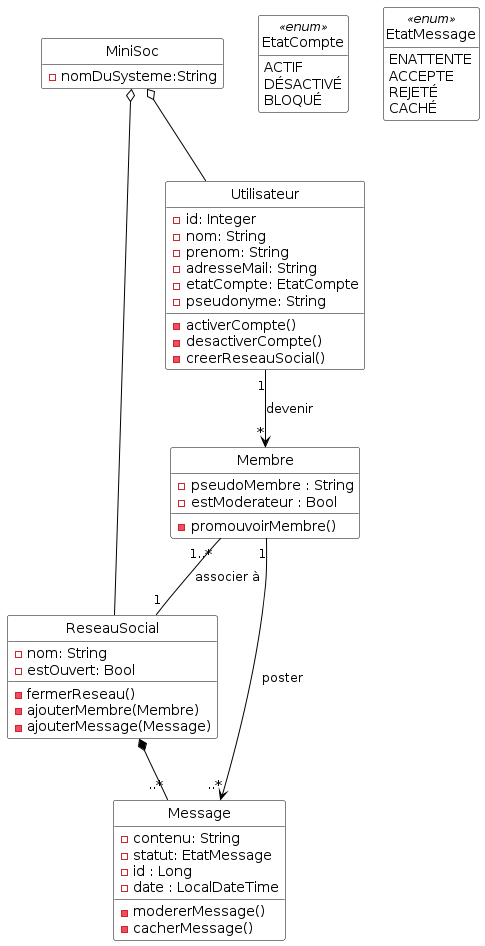

The diagram above was rendered by PlantUML. Its source (embedded in the PNG):
@startuml

'Diagramme de classes (PlantUML)'

'Configuration charte graphique'
hide empty methods
hide circle
skinparam class {
  BackgroundColor White
  ArrowColor Black
  BorderColor Black
}

'Classes, énumérations, etc.'
class ReseauSocial {
  -nom: String
  -estOuvert: Bool
  -fermerReseau()
  -ajouterMembre(Membre)
  -ajouterMessage(Message)
}


class Utilisateur {
  -id: Integer
  -nom: String
  -prenom: String
  -adresseMail: String
  -etatCompte: EtatCompte
  -pseudonyme: String
  -activerCompte()
  -desactiverCompte()
  -creerReseauSocial()
}


class Membre{
  -pseudoMembre : String
  -estModerateur : Bool
  -promouvoirMembre()
}

class Message{
  -contenu: String
  -statut: EtatMessage
  -id : Long
  -date : LocalDateTime
  -modererMessage()
  -cacherMessage()
}

class MiniSoc{
-nomDuSysteme:String
}

enum EtatCompte <<enum>> {
  ACTIF
  DÉSACTIVÉ
  BLOQUÉ
}

enum EtatMessage <<enum>>{
  ENATTENTE
  ACCEPTE
  REJETÉ
  CACHÉ
}

'Associations, etc.'

MiniSoc o-- Utilisateur
MiniSoc o-- ReseauSocial
Utilisateur "1"-->"*" Membre : devenir 
Membre "1..*"--"1" ReseauSocial : associer à
Membre "1"-->"..*" Message : poster
ReseauSocial *--"..*" Message


'Au besoin, aides pour le positionnement'

@enduml